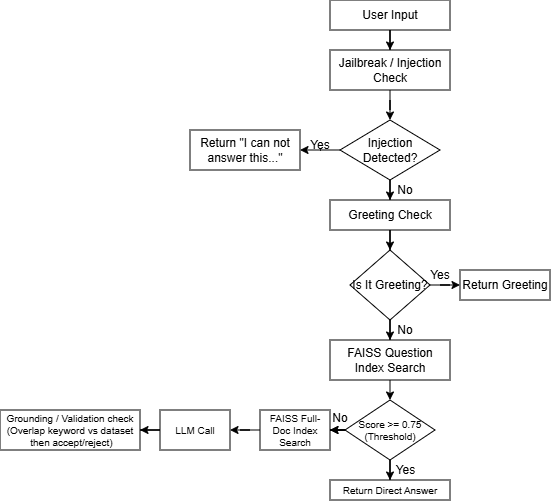

The diagram above was exported from draw.io. Its source (the exported page's mxGraphModel, read from the mxfile embedded in the PNG):
<mxGraphModel dx="267" dy="119" grid="1" gridSize="10" guides="1" tooltips="1" connect="1" arrows="1" fold="1" page="1" pageScale="1" pageWidth="850" pageHeight="1100" math="0" shadow="0">
  <root>
    <mxCell id="0" />
    <mxCell id="1" parent="0" />
    <mxCell id="RURReuFnxK0ZKDpfcLaR-3" edge="1" parent="1" source="RURReuFnxK0ZKDpfcLaR-1" style="edgeStyle=orthogonalEdgeStyle;rounded=0;orthogonalLoop=1;jettySize=auto;html=1;" target="RURReuFnxK0ZKDpfcLaR-2" value="">
      <mxGeometry relative="1" as="geometry" />
    </mxCell>
    <mxCell id="RURReuFnxK0ZKDpfcLaR-1" parent="1" style="rounded=0;whiteSpace=wrap;html=1;" value="User Input" vertex="1">
      <mxGeometry height="30" width="120" x="370" y="10" as="geometry" />
    </mxCell>
    <mxCell id="RURReuFnxK0ZKDpfcLaR-5" edge="1" parent="1" source="RURReuFnxK0ZKDpfcLaR-2" style="edgeStyle=orthogonalEdgeStyle;rounded=0;orthogonalLoop=1;jettySize=auto;html=1;" value="">
      <mxGeometry relative="1" as="geometry">
        <mxPoint x="430" y="130" as="targetPoint" />
      </mxGeometry>
    </mxCell>
    <mxCell id="RURReuFnxK0ZKDpfcLaR-2" parent="1" style="whiteSpace=wrap;html=1;rounded=0;" value="Jailbreak / Injection Check" vertex="1">
      <mxGeometry height="40" width="120" x="370" y="60" as="geometry" />
    </mxCell>
    <mxCell id="RURReuFnxK0ZKDpfcLaR-7" edge="1" parent="1" source="RURReuFnxK0ZKDpfcLaR-4" style="edgeStyle=orthogonalEdgeStyle;rounded=0;orthogonalLoop=1;jettySize=auto;html=1;" value="">
      <mxGeometry relative="1" as="geometry">
        <mxPoint x="340" y="160" as="targetPoint" />
      </mxGeometry>
    </mxCell>
    <mxCell id="RURReuFnxK0ZKDpfcLaR-10" edge="1" parent="1" source="RURReuFnxK0ZKDpfcLaR-4" style="edgeStyle=orthogonalEdgeStyle;rounded=0;orthogonalLoop=1;jettySize=auto;html=1;" target="RURReuFnxK0ZKDpfcLaR-9" value="">
      <mxGeometry relative="1" as="geometry" />
    </mxCell>
    <mxCell id="RURReuFnxK0ZKDpfcLaR-4" parent="1" style="rhombus;whiteSpace=wrap;html=1;rounded=0;" value="Injection Detected?" vertex="1">
      <mxGeometry height="60" width="100" x="380" y="130" as="geometry" />
    </mxCell>
    <mxCell id="RURReuFnxK0ZKDpfcLaR-6" parent="1" style="whiteSpace=wrap;html=1;rounded=0;" value="Return &quot;I can not answer this...&quot;" vertex="1">
      <mxGeometry height="40" width="110" x="230" y="140" as="geometry" />
    </mxCell>
    <mxCell id="RURReuFnxK0ZKDpfcLaR-8" parent="1" style="text;html=1;whiteSpace=wrap;strokeColor=none;fillColor=none;align=center;verticalAlign=middle;rounded=0;" value="Yes" vertex="1">
      <mxGeometry height="30" width="60" x="330" y="140" as="geometry" />
    </mxCell>
    <mxCell id="RURReuFnxK0ZKDpfcLaR-12" edge="1" parent="1" source="RURReuFnxK0ZKDpfcLaR-9" style="edgeStyle=orthogonalEdgeStyle;rounded=0;orthogonalLoop=1;jettySize=auto;html=1;entryX=0.5;entryY=0;entryDx=0;entryDy=0;" target="RURReuFnxK0ZKDpfcLaR-11" value="">
      <mxGeometry relative="1" as="geometry">
        <mxPoint x="430" y="280" as="targetPoint" />
      </mxGeometry>
    </mxCell>
    <mxCell id="RURReuFnxK0ZKDpfcLaR-9" parent="1" style="whiteSpace=wrap;html=1;rounded=0;" value="Greeting Check" vertex="1">
      <mxGeometry height="30" width="120" x="370" y="210" as="geometry" />
    </mxCell>
    <mxCell id="RURReuFnxK0ZKDpfcLaR-18" edge="1" parent="1" source="RURReuFnxK0ZKDpfcLaR-11" style="edgeStyle=orthogonalEdgeStyle;rounded=0;orthogonalLoop=1;jettySize=auto;html=1;" target="RURReuFnxK0ZKDpfcLaR-17" value="">
      <mxGeometry relative="1" as="geometry" />
    </mxCell>
    <mxCell id="RURReuFnxK0ZKDpfcLaR-21" edge="1" parent="1" source="RURReuFnxK0ZKDpfcLaR-11" style="edgeStyle=orthogonalEdgeStyle;rounded=0;orthogonalLoop=1;jettySize=auto;html=1;" value="">
      <mxGeometry relative="1" as="geometry">
        <mxPoint x="430" y="350" as="targetPoint" />
      </mxGeometry>
    </mxCell>
    <mxCell id="RURReuFnxK0ZKDpfcLaR-11" parent="1" style="rhombus;whiteSpace=wrap;html=1;rounded=0;" value="Is It Greeting?" vertex="1">
      <mxGeometry height="70" width="80" x="390" y="260" as="geometry" />
    </mxCell>
    <mxCell id="RURReuFnxK0ZKDpfcLaR-17" parent="1" style="whiteSpace=wrap;html=1;rounded=0;" value="Return Greeting" vertex="1">
      <mxGeometry height="30" width="90" x="500" y="280" as="geometry" />
    </mxCell>
    <mxCell id="RURReuFnxK0ZKDpfcLaR-27" edge="1" parent="1" source="RURReuFnxK0ZKDpfcLaR-20" style="edgeStyle=orthogonalEdgeStyle;rounded=0;orthogonalLoop=1;jettySize=auto;html=1;" value="">
      <mxGeometry relative="1" as="geometry">
        <Array as="points">
          <mxPoint x="430" y="400" />
          <mxPoint x="430" y="400" />
        </Array>
        <mxPoint x="430" y="410" as="targetPoint" />
      </mxGeometry>
    </mxCell>
    <mxCell id="RURReuFnxK0ZKDpfcLaR-20" parent="1" style="whiteSpace=wrap;html=1;rounded=0;" value="FAISS Question Index Search" vertex="1">
      <mxGeometry height="40" width="120" x="370" y="350" as="geometry" />
    </mxCell>
    <mxCell id="RURReuFnxK0ZKDpfcLaR-23" parent="1" style="text;html=1;whiteSpace=wrap;strokeColor=none;fillColor=none;align=center;verticalAlign=middle;rounded=0;" value="Yes" vertex="1">
      <mxGeometry height="10" width="20" x="470" y="280" as="geometry" />
    </mxCell>
    <mxCell id="RURReuFnxK0ZKDpfcLaR-24" parent="1" style="text;html=1;whiteSpace=wrap;strokeColor=none;fillColor=none;align=center;verticalAlign=middle;rounded=0;" value="No" vertex="1">
      <mxGeometry height="20" width="40" x="425" y="190" as="geometry" />
    </mxCell>
    <mxCell id="RURReuFnxK0ZKDpfcLaR-25" parent="1" style="text;html=1;whiteSpace=wrap;strokeColor=none;fillColor=none;align=center;verticalAlign=middle;rounded=0;" value="No" vertex="1">
      <mxGeometry height="20" width="30" x="430" y="330" as="geometry" />
    </mxCell>
    <mxCell id="RURReuFnxK0ZKDpfcLaR-29" edge="1" parent="1" source="RURReuFnxK0ZKDpfcLaR-26" style="edgeStyle=orthogonalEdgeStyle;rounded=0;orthogonalLoop=1;jettySize=auto;html=1;" target="RURReuFnxK0ZKDpfcLaR-28" value="">
      <mxGeometry relative="1" as="geometry" />
    </mxCell>
    <mxCell id="RURReuFnxK0ZKDpfcLaR-32" edge="1" parent="1" source="RURReuFnxK0ZKDpfcLaR-26" style="edgeStyle=orthogonalEdgeStyle;rounded=0;orthogonalLoop=1;jettySize=auto;html=1;" value="">
      <mxGeometry relative="1" as="geometry">
        <mxPoint x="370" y="440" as="targetPoint" />
      </mxGeometry>
    </mxCell>
    <mxCell id="RURReuFnxK0ZKDpfcLaR-39" edge="1" parent="1" source="RURReuFnxK0ZKDpfcLaR-26" style="edgeStyle=orthogonalEdgeStyle;rounded=0;orthogonalLoop=1;jettySize=auto;html=1;" target="RURReuFnxK0ZKDpfcLaR-31" value="">
      <mxGeometry relative="1" as="geometry" />
    </mxCell>
    <mxCell id="RURReuFnxK0ZKDpfcLaR-26" parent="1" style="rhombus;whiteSpace=wrap;html=1;rounded=0;fontSize=10;" value="&lt;font style=&quot;font-size: 10px;&quot;&gt;Score &amp;gt;= 0.75&lt;/font&gt;&lt;div&gt;&lt;font style=&quot;font-size: 10px;&quot;&gt;(Threshold)&lt;/font&gt;&lt;/div&gt;" vertex="1">
      <mxGeometry height="60" width="90" x="385" y="410" as="geometry" />
    </mxCell>
    <mxCell id="RURReuFnxK0ZKDpfcLaR-28" parent="1" style="whiteSpace=wrap;html=1;fontSize=10;rounded=0;" value="Return Direct Answer" vertex="1">
      <mxGeometry height="20" width="120" x="370" y="490" as="geometry" />
    </mxCell>
    <mxCell id="RURReuFnxK0ZKDpfcLaR-30" parent="1" style="text;html=1;whiteSpace=wrap;strokeColor=none;fillColor=none;align=center;verticalAlign=middle;rounded=0;" value="Yes" vertex="1">
      <mxGeometry height="20" width="35" x="427.5" y="470" as="geometry" />
    </mxCell>
    <mxCell id="RURReuFnxK0ZKDpfcLaR-34" edge="1" parent="1" source="RURReuFnxK0ZKDpfcLaR-31" style="edgeStyle=orthogonalEdgeStyle;rounded=0;orthogonalLoop=1;jettySize=auto;html=1;entryX=1;entryY=0.5;entryDx=0;entryDy=0;" target="RURReuFnxK0ZKDpfcLaR-33" value="">
      <mxGeometry relative="1" as="geometry">
        <mxPoint x="260" y="440" as="targetPoint" />
      </mxGeometry>
    </mxCell>
    <mxCell id="RURReuFnxK0ZKDpfcLaR-31" parent="1" style="whiteSpace=wrap;html=1;fontSize=10;rounded=0;" value="FAISS Full-Doc Index Search" vertex="1">
      <mxGeometry height="40" width="70" x="300" y="420" as="geometry" />
    </mxCell>
    <mxCell id="RURReuFnxK0ZKDpfcLaR-37" edge="1" parent="1" source="RURReuFnxK0ZKDpfcLaR-33" style="edgeStyle=orthogonalEdgeStyle;rounded=0;orthogonalLoop=1;jettySize=auto;html=1;" value="">
      <mxGeometry relative="1" as="geometry">
        <mxPoint x="180" y="440" as="targetPoint" />
      </mxGeometry>
    </mxCell>
    <mxCell id="RURReuFnxK0ZKDpfcLaR-33" parent="1" style="whiteSpace=wrap;html=1;fontSize=10;rounded=0;" value="LLM Call" vertex="1">
      <mxGeometry height="40" width="70" x="200" y="420" as="geometry" />
    </mxCell>
    <mxCell id="RURReuFnxK0ZKDpfcLaR-36" parent="1" style="whiteSpace=wrap;html=1;fontSize=10;rounded=0;" value="Grounding / Validation check&lt;div&gt;(Overlap keyword vs dataset&lt;/div&gt;&lt;div&gt;&amp;nbsp;then accept/reject)&lt;/div&gt;" vertex="1">
      <mxGeometry height="40" width="140" x="40" y="420" as="geometry" />
    </mxCell>
    <mxCell id="RURReuFnxK0ZKDpfcLaR-40" parent="1" style="text;html=1;whiteSpace=wrap;strokeColor=none;fillColor=none;align=center;verticalAlign=middle;rounded=0;" value="No&lt;div&gt;&lt;br&gt;&lt;/div&gt;" vertex="1">
      <mxGeometry height="30" width="60" x="350" y="420" as="geometry" />
    </mxCell>
  </root>
</mxGraphModel>